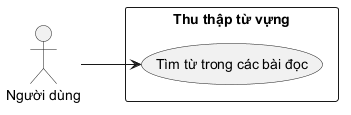

The diagram above was rendered by PlantUML. Its source (embedded in the PNG):
@startuml
left to right direction

actor "Người dùng" as user

rectangle "Thu thập từ vựng" {
	usecase "Tìm từ trong các bài đọc" as UC_FindWordInChapters
}

user --> UC_FindWordInChapters
@enduml